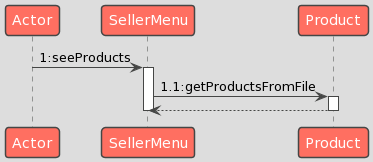

The diagram above was rendered by PlantUML. Its source (embedded in the PNG):
@startuml
!theme toy
Actor -> SellerMenu:1:seeProducts
activate SellerMenu
SellerMenu -> Product:1.1:getProductsFromFile
activate Product
Product --> SellerMenu
deactivate Product
deactivate SellerMenu
@enduml